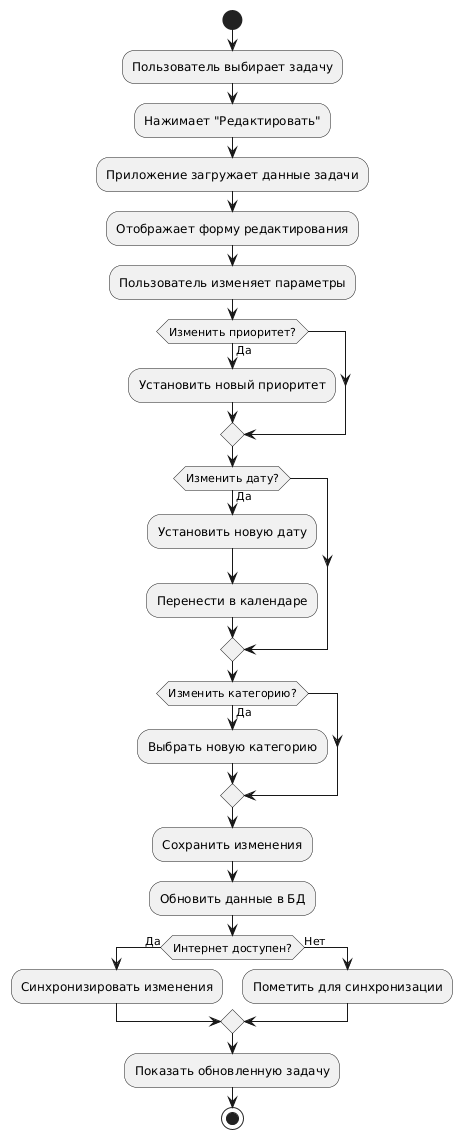

The diagram above was rendered by PlantUML. Its source (embedded in the PNG):
@startuml
start
:Пользователь выбирает задачу;
:Нажимает "Редактировать";
:Приложение загружает данные задачи;
:Отображает форму редактирования;
:Пользователь изменяет параметры;
if (Изменить приоритет?) then (Да)
  :Установить новый приоритет;
endif
if (Изменить дату?) then (Да)
  :Установить новую дату;
  :Перенести в календаре;
endif
if (Изменить категорию?) then (Да)
  :Выбрать новую категорию;
endif
:Сохранить изменения;
:Обновить данные в БД;
if (Интернет доступен?) then (Да)
  :Синхронизировать изменения;
else (Нет)
  :Пометить для синхронизации;
endif
:Показать обновленную задачу;
stop
@enduml